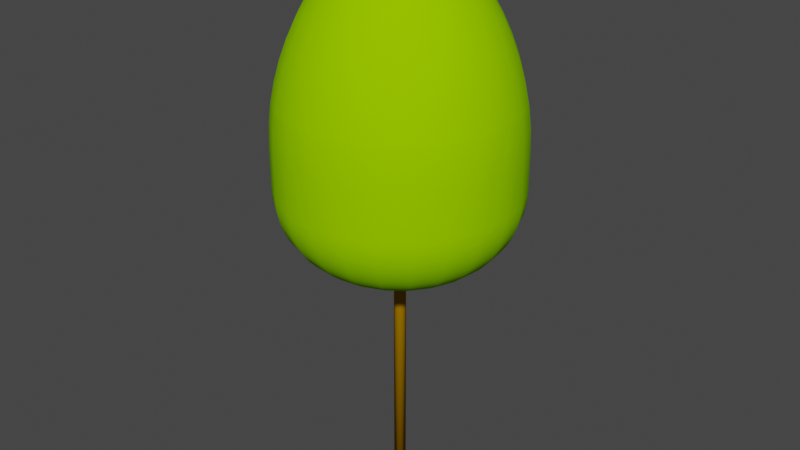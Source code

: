 # Source: LP7m_kk.blend  (saved by Blender 4.0.36; exported with 4.5.12 LTS)
import bpy
from mathutils import Matrix  # noqa: F401  (used for matrix-valued properties, if any)

bpy.ops.wm.read_factory_settings(use_empty=True)
scene = bpy.context.scene
scene.name = 'Scene'

# ---- collections
col_collection = bpy.data.collections.new('Collection'); scene.collection.children.link(col_collection)

# ---- materials (node trees are filled in below, after node groups)
mat_canopy = bpy.data.materials.new('Canopy')
mat_canopy.use_transparent_shadow = False
mat_canopy.diffuse_color = (0.2941, 0.6863, 0.0, 1.0)
mat_canopy.roughness = 1.0
mat_trunk = bpy.data.materials.new('Trunk')
mat_trunk.use_transparent_shadow = False
mat_trunk.diffuse_color = (0.3922, 0.1961, 0.0, 1.0)
mat_trunk.roughness = 1.0

# ---- material node trees
mat_canopy.use_nodes = True; mat_canopy.node_tree.nodes.clear()
_N = mat_canopy.node_tree.nodes; _L = mat_canopy.node_tree.links
n0 = _N.new('ShaderNodeBsdfPrincipled'); n0.name = 'Principled BSDF'; n0.location = (0, 300)
n0.inputs[0].default_value = (0.2941, 0.6863, 0.0, 1.0)
n0.inputs[2].default_value = 1.0
n0.inputs[3].default_value = 1.45
n0.inputs[13].default_value = 0.0
n1 = _N.new('ShaderNodeOutputMaterial'); n1.name = 'Material Output'; n1.location = (280, 300)
_L.new(n0.outputs[0], n1.inputs[0])
n1.is_active_output = True
mat_trunk.use_nodes = True; mat_trunk.node_tree.nodes.clear()
_N = mat_trunk.node_tree.nodes; _L = mat_trunk.node_tree.links
n0 = _N.new('ShaderNodeBsdfPrincipled'); n0.name = 'Principled BSDF'; n0.location = (0, 300)
n0.inputs[0].default_value = (0.3922, 0.1961, 0.0, 1.0)
n0.inputs[2].default_value = 1.0
n0.inputs[3].default_value = 1.45
n0.inputs[13].default_value = 0.0
n1 = _N.new('ShaderNodeOutputMaterial'); n1.name = 'Material Output'; n1.location = (280, 300)
_L.new(n0.outputs[0], n1.inputs[0])
n1.is_active_output = True

# ---- world
world_world = bpy.data.worlds.new('World'); scene.world = world_world
world_world.use_nodes = True; world_world.node_tree.nodes.clear()
_N = world_world.node_tree.nodes; _L = world_world.node_tree.links
n0 = _N.new('ShaderNodeOutputWorld'); n0.name = 'World Output'; n0.location = (300, 300)
n1 = _N.new('ShaderNodeBackground'); n1.name = 'Background'; n1.location = (10, 300)
n1.inputs[0].default_value = (0.05088, 0.05088, 0.05088, 1.0)
_L.new(n1.outputs[0], n0.inputs[0])
n0.is_active_output = True
world_world.color = (0.05088, 0.05088, 0.05088)
world_world.use_sun_shadow = False
world_world.sun_shadow_jitter_overblur = 0.0

# ---- meshes
me_lp7m_kk = bpy.data.meshes.new('LP7m_kk')
me_lp7m_kk.from_pydata([(-0.6679, 0.6679, 3.14), (-0.4723, 0.818, 3.14), (-0.7533, 0.7533, 3.216), (-0.5327, 0.9226, 3.216), (-0.8306, 0.8306, 3.306), (-0.5873, 1.017, 3.306), (-0.8983, 0.8983, 3.409), (-0.6352, 1.1, 3.409), (-0.9554, 0.9554, 3.523), (-0.6756, 1.17, 3.523), (-1.001, 1.001, 3.645), (-0.7077, 1.226, 3.645), (-1.034, 1.034, 3.775), (-0.7311, 1.266, 3.775), (-1.054, 1.054, 3.909), (-0.7452, 1.291, 3.909), (-1.061, 1.061, 4.045), (-0.75, 1.299, 4.045), (-1.061, 1.061, 4.591), (-0.75, 1.299, 4.591), (-1.053, 1.053, 4.848), (-0.7449, 1.29, 4.848), (-0.818, 0.4723, 3.14), (-0.9226, 0.5327, 3.216), (-0.7051, 0.4071, 3.08), (-0.5757, 0.5757, 3.08), (-0.5859, 0.3383, 3.036), (-0.4784, 0.4784, 3.036), (-0.4625, 0.267, 3.009), (-0.3776, 0.3776, 3.009), (-0.3369, 0.1945, 3.0), (-0.2751, 0.2751, 3.0), (-1.017, 0.5873, 3.306), (-1.1, 0.6352, 3.409), (-1.17, 0.6756, 3.523), (-1.226, 0.7077, 3.645), (-1.266, 0.7311, 3.775), (-1.291, 0.7452, 3.909), (-1.299, 0.75, 4.045), (-1.299, 0.75, 4.591), (-1.29, 0.7449, 4.848), (-0.3758, 0.1007, 3.0), (-0.5159, 0.1382, 3.009), (-0.6535, 0.1751, 3.036), (-0.7865, 0.2107, 3.08), (-0.9123, 0.2445, 3.14), (-1.029, 0.2757, 3.216), (-1.135, 0.304, 3.306), (-1.227, 0.3288, 3.409), (-1.305, 0.3497, 3.523), (-1.367, 0.3663, 3.645), (-1.412, 0.3784, 3.775), (-1.44, 0.3858, 3.909), (-1.449, 0.3882, 4.045), (-1.449, 0.3882, 4.591), (-1.439, 0.3856, 4.848), (-0.2445, 0.9123, 3.14), (-0.2757, 1.029, 3.216), (7.131e-08, 0.9445, 3.14), (8.041e-08, 1.065, 3.216), (0.2445, 0.9123, 3.14), (0.2757, 1.029, 3.216), (0.4723, 0.818, 3.14), (0.5327, 0.9226, 3.216), (0.2107, 0.7865, 3.08), (0.4071, 0.7051, 3.08), (0.1751, 0.6535, 3.036), (0.3383, 0.5859, 3.036), (0.1382, 0.5159, 3.009), (0.267, 0.4625, 3.009), (0.1007, 0.3758, 3.0), (0.1945, 0.3369, 3.0), (0.304, 1.135, 3.306), (0.5873, 1.017, 3.306), (0.3288, 1.227, 3.409), (0.6352, 1.1, 3.409), (0.3497, 1.305, 3.523), (0.6756, 1.17, 3.523), (0.3663, 1.367, 3.645), (0.7077, 1.226, 3.645), (0.3784, 1.412, 3.775), (0.7311, 1.266, 3.775), (0.3858, 1.44, 3.909), (0.7452, 1.291, 3.909), (0.3882, 1.449, 4.045), (0.75, 1.299, 4.045), (0.3882, 1.449, 4.591), (0.75, 1.299, 4.591), (0.3856, 1.439, 4.848), (0.7449, 1.29, 4.848), (2.938e-08, 0.3891, 3.0), (4.032e-08, 0.5341, 3.009), (5.108e-08, 0.6766, 3.036), (6.147e-08, 0.8142, 3.08), (8.871e-08, 1.175, 3.306), (9.588e-08, 1.27, 3.409), (1.02e-07, 1.351, 3.523), (1.068e-07, 1.415, 3.645), (1.104e-07, 1.462, 3.775), (1.125e-07, 1.49, 3.909), (1.132e-07, 1.5, 4.045), (1.132e-07, 1.5, 4.591), (1.125e-07, 1.49, 4.848), (-0.1007, 0.3758, 3.0), (-0.1382, 0.5159, 3.009), (-0.1751, 0.6535, 3.036), (-0.2107, 0.7865, 3.08), (-0.304, 1.135, 3.306), (-0.3288, 1.227, 3.409), (-0.3497, 1.305, 3.523), (-0.3663, 1.367, 3.645), (-0.3784, 1.412, 3.775), (-0.3858, 1.44, 3.909), (-0.3882, 1.449, 4.045), (-0.3882, 1.449, 4.591), (-0.3856, 1.439, 4.848), (-0.1945, 0.3369, 3.0), (-0.267, 0.4625, 3.009), (-0.3383, 0.5859, 3.036), (-0.4071, 0.7051, 3.08), (0.1007, -0.3758, 3.0), (-2.938e-08, -0.3891, 3.0), (-0.1007, -0.3758, 3.0), (-0.1945, -0.3369, 3.0), (-0.2751, -0.2751, 3.0), (-0.3369, -0.1945, 3.0), (-0.3758, -0.1007, 3.0), (-0.3891, 2.938e-08, 3.0), (0.2751, 0.2751, 3.0), (0.3369, 0.1945, 3.0), (0.3758, 0.1007, 3.0), (0.3891, -2.938e-08, 3.0), (0.3758, -0.1007, 3.0), (0.3369, -0.1945, 3.0), (0.2751, -0.2751, 3.0), (0.1945, -0.3369, 3.0), (-0.267, -0.4625, 3.009), (-0.3776, -0.3776, 3.009), (-0.3383, -0.5859, 3.036), (-0.4784, -0.4784, 3.036), (-0.4071, -0.7051, 3.08), (-0.5757, -0.5757, 3.08), (-0.4723, -0.818, 3.14), (-0.6679, -0.6679, 3.14), (-0.5327, -0.9226, 3.216), (-0.7533, -0.7533, 3.216), (-0.5873, -1.017, 3.306), (-0.8306, -0.8306, 3.306), (-0.6352, -1.1, 3.409), (-0.8983, -0.8983, 3.409), (-0.6756, -1.17, 3.523), (-0.9554, -0.9554, 3.523), (-0.7077, -1.226, 3.645), (-1.001, -1.001, 3.645), (-1.17, -0.6756, 3.523), (-1.226, -0.7077, 3.645), (-1.034, -1.034, 3.775), (-1.266, -0.7311, 3.775), (-1.054, -1.054, 3.909), (-1.291, -0.7452, 3.909), (-1.061, -1.061, 4.045), (-1.299, -0.75, 4.045), (-1.061, -1.061, 4.591), (-1.299, -0.75, 4.591), (-1.053, -1.053, 4.848), (-1.29, -0.7449, 4.848), (-0.7311, -1.266, 3.775), (-0.7452, -1.291, 3.909), (-0.75, -1.299, 4.045), (-0.75, -1.299, 4.591), (-0.7449, -1.29, 4.848), (-0.1382, -0.5159, 3.009), (-0.1751, -0.6535, 3.036), (-0.2107, -0.7865, 3.08), (-0.2445, -0.9123, 3.14), (-0.2757, -1.029, 3.216), (-0.304, -1.135, 3.306), (-0.3288, -1.227, 3.409), (-0.3497, -1.305, 3.523), (-0.3663, -1.367, 3.645), (-0.3784, -1.412, 3.775), (-0.3858, -1.44, 3.909), (-0.3882, -1.449, 4.045), (-0.3882, -1.449, 4.591), (-0.3856, -1.439, 4.848), (0.267, -0.4625, 3.009), (0.1382, -0.5159, 3.009), (0.3383, -0.5859, 3.036), (0.1751, -0.6535, 3.036), (0.4071, -0.7051, 3.08), (0.2107, -0.7865, 3.08), (0.4723, -0.818, 3.14), (0.2445, -0.9123, 3.14), (0.5327, -0.9226, 3.216), (0.2757, -1.029, 3.216), (0.5873, -1.017, 3.306), (0.304, -1.135, 3.306), (0.6352, -1.1, 3.409), (0.3288, -1.227, 3.409), (0.6756, -1.17, 3.523), (0.3497, -1.305, 3.523), (0.7077, -1.226, 3.645), (0.3663, -1.367, 3.645), (0.7311, -1.266, 3.775), (0.3784, -1.412, 3.775), (0.7452, -1.291, 3.909), (0.3858, -1.44, 3.909), (0.75, -1.299, 4.045), (0.3882, -1.449, 4.045), (0.75, -1.299, 4.591), (0.3882, -1.449, 4.591), (0.7449, -1.29, 4.848), (0.3856, -1.439, 4.848), (-0.4625, -0.267, 3.009), (-0.5159, -0.1382, 3.009), (-0.5859, -0.3383, 3.036), (-0.6535, -0.1751, 3.036), (-0.7051, -0.4071, 3.08), (-0.7865, -0.2107, 3.08), (-0.6766, 5.108e-08, 3.036), (-0.8142, 6.147e-08, 3.08), (-0.9123, -0.2445, 3.14), (-0.9445, 7.131e-08, 3.14), (-1.029, -0.2757, 3.216), (-1.065, 8.041e-08, 3.216), (-1.135, -0.304, 3.306), (-1.175, 8.871e-08, 3.306), (-1.227, -0.3288, 3.409), (-1.27, 9.588e-08, 3.409), (-1.305, -0.3497, 3.523), (-1.351, 1.02e-07, 3.523), (-1.367, -0.3663, 3.645), (-1.415, 1.068e-07, 3.645), (-1.412, -0.3784, 3.775), (-1.462, 1.104e-07, 3.775), (-1.44, -0.3858, 3.909), (-1.49, 1.125e-07, 3.909), (-1.449, -0.3882, 4.045), (-1.5, 1.132e-07, 4.045), (-1.449, -0.3882, 4.591), (-1.5, 1.132e-07, 4.591), (-1.439, -0.3856, 4.848), (-1.49, 1.125e-07, 4.848), (-0.818, -0.4723, 3.14), (-0.9226, -0.5327, 3.216), (-1.017, -0.5873, 3.306), (-1.1, -0.6352, 3.409), (0.5341, -4.032e-08, 3.009), (0.5159, -0.1382, 3.009), (0.6766, -5.108e-08, 3.036), (0.6535, -0.1751, 3.036), (0.8142, -6.147e-08, 3.08), (0.7865, -0.2107, 3.08), (0.9445, -7.131e-08, 3.14), (0.9123, -0.2445, 3.14), (1.065, -8.041e-08, 3.216), (1.029, -0.2757, 3.216), (1.175, -8.871e-08, 3.306), (1.135, -0.304, 3.306), (1.27, -9.588e-08, 3.409), (1.227, -0.3288, 3.409), (1.351, -1.02e-07, 3.523), (1.305, -0.3497, 3.523), (1.415, -1.068e-07, 3.645), (1.367, -0.3663, 3.645), (1.462, -1.104e-07, 3.775), (1.412, -0.3784, 3.775), (1.49, -1.125e-07, 3.909), (1.44, -0.3858, 3.909), (1.5, -1.132e-07, 4.045), (1.449, -0.3882, 4.045), (1.291, -0.7452, 3.909), (1.299, -0.75, 4.045), (1.449, -0.3882, 4.591), (1.299, -0.75, 4.591), (1.439, -0.3856, 4.848), (1.29, -0.7449, 4.848), (1.5, -1.132e-07, 4.591), (1.49, -1.125e-07, 4.848), (1.475, -1.114e-07, 4.975), (1.459, -1.102e-07, 5.102), (1.41, -0.3777, 5.102), (1.424, -0.3817, 4.975), (1.452, -1.096e-07, 5.137), (1.409, -1.064e-07, 5.355), (1.361, -0.3646, 5.355), (1.403, -0.3759, 5.137), (1.338, -1.01e-07, 5.602), (1.293, -0.3464, 5.602), (1.22, -0.7044, 5.355), (1.159, -0.6692, 5.602), (1.206, -0.3231, 5.845), (1.081, -0.6243, 5.845), (1.101, -0.295, 6.08), (0.987, -0.5698, 6.08), (0.978, -0.2621, 6.307), (0.8769, -0.5063, 6.307), (0.8382, -0.2246, 6.524), (0.7515, -0.4339, 6.524), (1.249, -9.43e-08, 5.845), (1.14, -8.607e-08, 6.08), (1.013, -7.648e-08, 6.307), (0.8678, -6.552e-08, 6.524), (0.787, -5.942e-08, 6.627), (0.7601, -0.2037, 6.627), (0.6878, -5.193e-08, 6.735), (0.6643, -0.178, 6.735), (0.5717, -4.316e-08, 6.827), (0.5522, -0.148, 6.827), (0.4415, -3.333e-08, 6.901), (0.4265, -0.1143, 6.901), (0.3005, -2.269e-08, 6.956), (0.2903, -0.07778, 6.956), (0.1521, -1.148e-08, 6.989), (0.1469, -0.03938, 6.989), (-9.24e-14, -4.62e-14, 7.0), (1.264, -0.7297, 5.102), (1.277, -0.7373, 4.975), (1.258, -0.7262, 5.137), (1.41, 0.3777, 5.102), (1.403, 0.3759, 5.137), (1.361, 0.3646, 5.355), (1.264, 0.7297, 5.102), (1.258, 0.7262, 5.137), (1.22, 0.7044, 5.355), (1.032, 1.032, 5.102), (1.027, 1.027, 5.137), (0.9962, 0.9962, 5.355), (1.053, 1.053, 4.848), (1.29, 0.7449, 4.848), (1.043, 1.043, 4.975), (1.277, 0.7373, 4.975), (0.7297, 1.264, 5.102), (0.7262, 1.258, 5.137), (0.7044, 1.22, 5.355), (0.6692, 1.159, 5.602), (0.9464, 0.9464, 5.602), (0.6243, 1.081, 5.845), (0.8828, 0.8828, 5.845), (0.5698, 0.987, 6.08), (0.8059, 0.8059, 6.08), (0.5063, 0.8769, 6.307), (0.716, 0.716, 6.307), (0.4339, 0.7515, 6.524), (0.6136, 0.6136, 6.524), (0.3646, 1.361, 5.355), (0.3464, 1.293, 5.602), (0.3231, 1.206, 5.845), (0.295, 1.101, 6.08), (0.2621, 0.978, 6.307), (0.2246, 0.8382, 6.524), (0.2037, 0.7601, 6.627), (0.3935, 0.6815, 6.627), (0.178, 0.6643, 6.735), (0.3439, 0.5956, 6.735), (0.148, 0.5522, 6.827), (0.2858, 0.4951, 6.827), (0.1143, 0.4265, 6.901), (0.2208, 0.3824, 6.901), (0.07778, 0.2903, 6.956), (0.1503, 0.2603, 6.956), (0.03938, 0.1469, 6.989), (0.07607, 0.1318, 6.989), (6.552e-08, 0.8678, 6.524), (5.942e-08, 0.787, 6.627), (5.193e-08, 0.6878, 6.735), (4.316e-08, 0.5717, 6.827), (3.333e-08, 0.4415, 6.901), (2.269e-08, 0.3005, 6.956), (1.148e-08, 0.1521, 6.989), (1.064e-07, 1.409, 5.355), (1.01e-07, 1.338, 5.602), (9.43e-08, 1.249, 5.845), (8.607e-08, 1.14, 6.08), (7.648e-08, 1.013, 6.307), (-0.2246, 0.8382, 6.524), (-0.2037, 0.7601, 6.627), (-0.178, 0.6643, 6.735), (-0.148, 0.5522, 6.827), (-0.1143, 0.4265, 6.901), (-0.07778, 0.2903, 6.956), (-0.03938, 0.1469, 6.989), (-0.3646, 1.361, 5.355), (-0.3464, 1.293, 5.602), (-0.3231, 1.206, 5.845), (-0.295, 1.101, 6.08), (-0.2621, 0.978, 6.307), (-0.4339, 0.7515, 6.524), (-0.3935, 0.6815, 6.627), (-0.3439, 0.5956, 6.735), (-0.2858, 0.4951, 6.827), (-0.2208, 0.3824, 6.901), (-0.1503, 0.2603, 6.956), (-0.07607, 0.1318, 6.989), (-0.7044, 1.22, 5.355), (-0.6692, 1.159, 5.602), (-0.9962, 0.9962, 5.355), (-0.9464, 0.9464, 5.602), (-0.8828, 0.8828, 5.845), (-0.6243, 1.081, 5.845), (-0.8059, 0.8059, 6.08), (-0.5698, 0.987, 6.08), (-0.716, 0.716, 6.307), (-0.5063, 0.8769, 6.307), (-0.6136, 0.6136, 6.524), (-1.22, 0.7044, 5.355), (-1.159, 0.6692, 5.602), (-1.081, 0.6243, 5.845), (-0.987, 0.5698, 6.08), (-0.8769, 0.5063, 6.307), (-0.7515, 0.4339, 6.524), (-0.6815, 0.3935, 6.627), (-0.5565, 0.5565, 6.627), (-0.5956, 0.3439, 6.735), (-0.4863, 0.4863, 6.735), (-0.4951, 0.2858, 6.827), (-0.4042, 0.4042, 6.827), (-0.3824, 0.2208, 6.901), (-0.3122, 0.3122, 6.901), (-0.2603, 0.1503, 6.956), (-0.2125, 0.2125, 6.956), (-0.1318, 0.07607, 6.989), (-0.1076, 0.1076, 6.989), (-0.8382, 0.2246, 6.524), (-0.7601, 0.2037, 6.627), (-0.6643, 0.178, 6.735), (-0.5522, 0.148, 6.827), (-0.4265, 0.1143, 6.901), (-0.2903, 0.07778, 6.956), (-0.1469, 0.03938, 6.989), (-1.361, 0.3646, 5.355), (-1.293, 0.3464, 5.602), (-1.206, 0.3231, 5.845), (-1.101, 0.295, 6.08), (-0.978, 0.2621, 6.307), (-0.8678, 6.552e-08, 6.524), (-0.787, 5.942e-08, 6.627), (-0.6878, 5.193e-08, 6.735), (-0.5717, 4.316e-08, 6.827), (-0.4415, 3.333e-08, 6.901), (-0.3005, 2.269e-08, 6.956), (-0.1521, 1.148e-08, 6.989), (0.7373, 1.277, 4.975), (1.439, 0.3856, 4.848), (1.424, 0.3817, 4.975), (0.3817, 1.424, 4.975), (0.3777, 1.41, 5.102), (0.3759, 1.403, 5.137), (1.053, -1.053, 4.848), (1.032, -1.032, 5.102), (1.043, -1.043, 4.975), (0.7297, -1.264, 5.102), (0.7373, -1.277, 4.975), (1.027, -1.027, 5.137), (0.9962, -0.9962, 5.355), (0.7044, -1.22, 5.355), (0.7262, -1.258, 5.137), (0.3777, -1.41, 5.102), (0.3646, -1.361, 5.355), (0.3759, -1.403, 5.137), (0.6692, -1.159, 5.602), (0.3464, -1.293, 5.602), (0.6243, -1.081, 5.845), (0.3231, -1.206, 5.845), (0.5698, -0.987, 6.08), (0.295, -1.101, 6.08), (0.5063, -0.8769, 6.307), (0.2621, -0.978, 6.307), (0.4339, -0.7515, 6.524), (0.2246, -0.8382, 6.524), (-7.648e-08, -1.013, 6.307), (-6.552e-08, -0.8678, 6.524), (0.3935, -0.6815, 6.627), (0.2037, -0.7601, 6.627), (0.3439, -0.5956, 6.735), (0.178, -0.6643, 6.735), (0.2858, -0.4951, 6.827), (0.148, -0.5522, 6.827), (0.2208, -0.3824, 6.901), (0.1143, -0.4265, 6.901), (0.1503, -0.2603, 6.956), (0.07778, -0.2903, 6.956), (0.07607, -0.1318, 6.989), (0.03938, -0.1469, 6.989), (0.3817, -1.424, 4.975), (-1.102e-07, -1.459, 5.102), (-1.064e-07, -1.409, 5.355), (-1.096e-07, -1.452, 5.137), (-1.125e-07, -1.49, 4.848), (-1.114e-07, -1.475, 4.975), (-0.3777, -1.41, 5.102), (-0.3646, -1.361, 5.355), (-0.3759, -1.403, 5.137), (-0.3817, -1.424, 4.975), (-0.7297, -1.264, 5.102), (-0.7044, -1.22, 5.355), (-0.7262, -1.258, 5.137), (-0.7373, -1.277, 4.975), (-1.032, -1.032, 5.102), (-0.9962, -0.9962, 5.355), (-1.027, -1.027, 5.137), (-0.6692, -1.159, 5.602), (-0.9464, -0.9464, 5.602), (-1.22, -0.7044, 5.355), (-1.159, -0.6692, 5.602), (-0.8828, -0.8828, 5.845), (-1.081, -0.6243, 5.845), (-0.8059, -0.8059, 6.08), (-0.987, -0.5698, 6.08), (-0.716, -0.716, 6.307), (-0.8769, -0.5063, 6.307), (-0.6136, -0.6136, 6.524), (-0.7515, -0.4339, 6.524), (-0.6243, -1.081, 5.845), (-0.5698, -0.987, 6.08), (-0.5063, -0.8769, 6.307), (-0.4339, -0.7515, 6.524), (-0.3935, -0.6815, 6.627), (-0.5565, -0.5565, 6.627), (-0.3439, -0.5956, 6.735), (-0.4863, -0.4863, 6.735), (-0.2858, -0.4951, 6.827), (-0.4042, -0.4042, 6.827), (-0.2208, -0.3824, 6.901), (-0.3122, -0.3122, 6.901), (-0.1503, -0.2603, 6.956), (-0.2125, -0.2125, 6.956), (-0.07607, -0.1318, 6.989), (-0.1076, -0.1076, 6.989), (-0.2246, -0.8382, 6.524), (-0.2037, -0.7601, 6.627), (-0.178, -0.6643, 6.735), (-0.148, -0.5522, 6.827), (-0.1143, -0.4265, 6.901), (-0.07778, -0.2903, 6.956), (-0.03938, -0.1469, 6.989), (-1.361, -0.3646, 5.355), (-1.293, -0.3464, 5.602), (-1.409, 1.064e-07, 5.355), (-1.338, 1.01e-07, 5.602), (-1.206, -0.3231, 5.845), (-1.249, 9.43e-08, 5.845), (-1.101, -0.295, 6.08), (-1.14, 8.607e-08, 6.08), (-0.978, -0.2621, 6.307), (-1.013, 7.648e-08, 6.307), (-0.8382, -0.2246, 6.524), (-0.6815, -0.3935, 6.627), (-0.7601, -0.2037, 6.627), (-0.5956, -0.3439, 6.735), (-0.6643, -0.178, 6.735), (-0.4951, -0.2858, 6.827), (-0.5522, -0.148, 6.827), (-0.3824, -0.2208, 6.901), (-0.4265, -0.1143, 6.901), (-0.2603, -0.1503, 6.956), (-0.2903, -0.07778, 6.956), (-0.1318, -0.07607, 6.989), (-0.1469, -0.03938, 6.989), (-1.043, -1.043, 4.975), (-1.258, -0.7262, 5.137), (-1.264, -0.7297, 5.102), (-1.277, -0.7373, 4.975), (-1.424, -0.3817, 4.975), (-1.41, -0.3777, 5.102), (-1.459, 1.102e-07, 5.102), (-1.475, 1.114e-07, 4.975), (-1.403, -0.3759, 5.137), (-1.452, 1.096e-07, 5.137), (-1.41, 0.3777, 5.102), (-1.403, 0.3759, 5.137), (-1.424, 0.3817, 4.975), (-1.264, 0.7297, 5.102), (-1.258, 0.7262, 5.137), (-1.277, 0.7373, 4.975), (-1.032, 1.032, 5.102), (-1.027, 1.027, 5.137), (-1.043, 1.043, 4.975), (-0.7297, 1.264, 5.102), (-0.7262, 1.258, 5.137), (-0.7373, 1.277, 4.975), (-0.3777, 1.41, 5.102), (-0.3759, 1.403, 5.137), (-0.3817, 1.424, 4.975), (1.102e-07, 1.459, 5.102), (1.096e-07, 1.452, 5.137), (1.114e-07, 1.475, 4.975), (0.8382, 0.2246, 6.524), (0.7601, 0.2037, 6.627), (0.6643, 0.178, 6.735), (0.5522, 0.148, 6.827), (0.4265, 0.1143, 6.901), (0.2903, 0.07778, 6.956), (0.1469, 0.03938, 6.989), (0.5159, 0.1382, 3.009), (0.6535, 0.1751, 3.036), (0.7865, 0.2107, 3.08), (0.9123, 0.2445, 3.14), (1.061, 1.061, 4.045), (1.061, 1.061, 4.591), (1.029, 0.2757, 3.216), (1.135, 0.304, 3.306), (1.227, 0.3288, 3.409), (1.305, 0.3497, 3.523), (1.367, 0.3663, 3.645), (1.412, 0.3784, 3.775), (1.44, 0.3858, 3.909), (1.449, 0.3882, 4.045), (1.449, 0.3882, 4.591), (1.293, 0.3464, 5.602), (1.206, 0.3231, 5.845), (1.101, 0.295, 6.08), (0.978, 0.2621, 6.307), (0.7515, 0.4339, 6.524), (0.6815, 0.3935, 6.627), (0.5956, 0.3439, 6.735), (0.4951, 0.2858, 6.827), (0.3824, 0.2208, 6.901), (0.2603, 0.1503, 6.956), (0.1318, 0.07607, 6.989), (0.4625, 0.267, 3.009), (0.5859, 0.3383, 3.036), (0.7051, 0.4071, 3.08), (0.818, 0.4723, 3.14), (0.9226, 0.5327, 3.216), (1.017, 0.5873, 3.306), (1.1, 0.6352, 3.409), (1.17, 0.6756, 3.523), (1.226, 0.7077, 3.645), (1.266, 0.7311, 3.775), (1.291, 0.7452, 3.909), (1.299, 0.75, 4.045), (1.299, 0.75, 4.591), (1.159, 0.6692, 5.602), (1.081, 0.6243, 5.845), (0.987, 0.5698, 6.08), (0.8769, 0.5063, 6.307), (0.5565, 0.5565, 6.627), (0.4863, 0.4863, 6.735), (0.4042, 0.4042, 6.827), (0.3122, 0.3122, 6.901), (0.2125, 0.2125, 6.956), (0.1076, 0.1076, 6.989), (0.3776, 0.3776, 3.009), (0.4784, 0.4784, 3.036), (0.5757, 0.5757, 3.08), (0.6679, 0.6679, 3.14), (0.7533, 0.7533, 3.216), (0.8306, 0.8306, 3.306), (0.8983, 0.8983, 3.409), (0.9554, 0.9554, 3.523), (1.001, 1.001, 3.645), (1.034, 1.034, 3.775), (1.054, 1.054, 3.909), (-0.5341, 4.032e-08, 3.009), (-8.607e-08, -1.14, 6.08), (-1.01e-07, -1.338, 5.602), (-9.43e-08, -1.249, 5.845), (-1.132e-07, -1.5, 4.591), (-1.132e-07, -1.5, 4.045), (-1.125e-07, -1.49, 3.909), (-1.104e-07, -1.462, 3.775), (-1.068e-07, -1.415, 3.645), (-1.02e-07, -1.351, 3.523), (-9.588e-08, -1.27, 3.409), (-8.871e-08, -1.175, 3.306), (-8.041e-08, -1.065, 3.216), (-7.131e-08, -0.9445, 3.14), (-6.147e-08, -0.8142, 3.08), (-5.108e-08, -0.6766, 3.036), (-4.032e-08, -0.5341, 3.009), (-1.148e-08, -0.1521, 6.989), (-2.269e-08, -0.3005, 6.956), (-3.333e-08, -0.4415, 6.901), (-4.316e-08, -0.5717, 6.827), (-5.193e-08, -0.6878, 6.735), (-5.942e-08, -0.787, 6.627), (-0.2621, -0.978, 6.307), (-0.295, -1.101, 6.08), (-0.3231, -1.206, 5.845), (-0.3464, -1.293, 5.602), (0.6136, -0.6136, 6.524), (0.5565, -0.5565, 6.627), (0.4863, -0.4863, 6.735), (0.4042, -0.4042, 6.827), (0.3122, -0.3122, 6.901), (0.2125, -0.2125, 6.956), (0.1076, -0.1076, 6.989), (0.3776, -0.3776, 3.009), (0.4784, -0.4784, 3.036), (0.5757, -0.5757, 3.08), (0.6679, -0.6679, 3.14), (0.7533, -0.7533, 3.216), (0.8306, -0.8306, 3.306), (0.8983, -0.8983, 3.409), (0.9554, -0.9554, 3.523), (1.001, -1.001, 3.645), (1.034, -1.034, 3.775), (1.054, -1.054, 3.909), (1.061, -1.061, 4.045), (1.061, -1.061, 4.591), (0.9464, -0.9464, 5.602), (0.8828, -0.8828, 5.845), (0.8059, -0.8059, 6.08), (0.716, -0.716, 6.307), (0.6815, -0.3935, 6.627), (0.5956, -0.3439, 6.735), (0.4951, -0.2858, 6.827), (0.3824, -0.2208, 6.901), (0.2603, -0.1503, 6.956), (0.1318, -0.07607, 6.989), (0.4625, -0.267, 3.009), (0.5859, -0.3383, 3.036), (0.7051, -0.4071, 3.08), (0.818, -0.4723, 3.14), (0.9226, -0.5327, 3.216), (1.017, -0.5873, 3.306), (1.1, -0.6352, 3.409), (1.17, -0.6756, 3.523), (1.226, -0.7077, 3.645), (1.266, -0.7311, 3.775), (0.05303, -0.05303, 0.0), (0.06495, -0.0375, 0.0), (0.0375, -0.06495, 0.0), (0.01941, -0.07244, 0.0), (-5.662e-09, -0.075, 0.0), (-0.01941, -0.07244, 0.0), (-0.0375, -0.06495, 0.0), (-0.05303, -0.05303, 0.0), (-0.06495, -0.0375, 0.0), (-0.07244, -0.01941, 0.0), (-0.075, 5.662e-09, 0.0), (-0.07244, 0.01941, 0.0), (-0.06495, 0.0375, 0.0), (-0.05303, 0.05303, 0.0), (-0.0375, 0.06495, 0.0), (-0.01941, 0.07244, 0.0), (5.662e-09, 0.075, 0.0), (0.01941, 0.07244, 0.0), (0.0375, 0.06495, 0.0), (0.05303, 0.05303, 0.0), (0.06495, 0.0375, 0.0), (0.07244, 0.01941, 0.0), (0.075, -5.662e-09, 0.0), (0.07244, -0.01941, 0.0), (-0.0375, 0.06495, 6.9), (-0.05303, 0.05303, 6.9), (-0.06495, 0.0375, 6.9), (-0.07244, 0.01941, 6.9), (-0.01941, 0.07244, 6.9), (-0.06495, -0.0375, 6.9), (-0.05303, -0.05303, 6.9), (5.662e-09, 0.075, 6.9), (0.01941, 0.07244, 6.9), (-5.662e-09, -0.075, 6.9), (0.01941, -0.07244, 6.9), (0.0375, -0.06495, 6.9), (0.0375, 0.06495, 6.9), (0.05303, 0.05303, 6.9), (0.06495, 0.0375, 6.9), (0.05303, -0.05303, 6.9), (0.06495, -0.0375, 6.9), (0.07244, -0.01941, 6.9), (0.075, -5.662e-09, 6.9), (0.07244, 0.01941, 6.9), (-0.075, 5.662e-09, 6.9), (-0.07244, -0.01941, 6.9), (-0.0375, -0.06495, 6.9), (-0.01941, -0.07244, 6.9)], [], [(2, 3, 1), (0, 2, 1), (4, 5, 3), (2, 4, 3), (6, 7, 5), (4, 6, 5), (9, 7, 6), (9, 6, 8), (10, 9, 8), (10, 11, 9), (10, 13, 11), (12, 13, 10), (12, 15, 13), (14, 15, 12), (16, 15, 14), (16, 17, 15), (18, 17, 16), (18, 19, 17), (18, 21, 19), (20, 21, 18), (22, 23, 2), (22, 2, 0), (24, 22, 0), (24, 0, 25), (27, 24, 25), (26, 24, 27), (28, 26, 27), (28, 27, 29), (30, 28, 29), (30, 29, 31), (23, 32, 4), (23, 4, 2), (4, 33, 6), (32, 33, 4), (8, 6, 33), (8, 33, 34), (8, 34, 35), (8, 35, 10), (12, 35, 36), (10, 35, 12), (12, 36, 37), (12, 37, 14), (14, 37, 38), (14, 38, 16), (16, 38, 39), (16, 39, 18), (18, 39, 40), (18, 40, 20), (41, 42, 28), (41, 28, 30), (42, 43, 26), (42, 26, 28), (43, 44, 24), (43, 24, 26), (44, 45, 22), (44, 22, 24), (22, 46, 23), (45, 46, 22), (46, 47, 32), (46, 32, 23), (48, 33, 32), (47, 48, 32), (33, 48, 49), (34, 33, 49), (34, 49, 50), (35, 34, 50), (36, 50, 51), (35, 50, 36), (36, 51, 52), (36, 52, 37), (38, 52, 53), (37, 52, 38), (38, 53, 54), (38, 54, 39), (40, 54, 55), (39, 54, 40), (1, 3, 57), (1, 57, 56), (56, 57, 59), (56, 59, 58), (59, 61, 60), (58, 59, 60), (62, 61, 63), (60, 61, 62), (64, 60, 62), (64, 62, 65), (66, 64, 65), (66, 65, 67), (68, 66, 67), (68, 67, 69), (70, 68, 69), (70, 69, 71), (61, 72, 73), (61, 73, 63), (72, 74, 75), (72, 75, 73), (75, 74, 76), (77, 75, 76), (77, 76, 78), (79, 77, 78), (78, 81, 79), (80, 81, 78), (82, 81, 80), (82, 83, 81), (82, 85, 83), (84, 85, 82), (86, 85, 84), (86, 87, 85), (86, 89, 87), (88, 89, 86), (90, 91, 68), (90, 68, 70), (68, 92, 66), (91, 92, 68), (92, 93, 64), (92, 64, 66), (58, 60, 64), (93, 58, 64), (59, 94, 72), (59, 72, 61), (74, 72, 94), (74, 94, 95), (76, 74, 95), (76, 95, 96), (76, 96, 97), (78, 76, 97), (80, 78, 97), (80, 97, 98), (80, 98, 99), (82, 80, 99), (99, 84, 82), (100, 84, 99), (101, 84, 100), (101, 86, 84), (101, 88, 86), (102, 88, 101), (104, 91, 90), (103, 104, 90), (104, 105, 92), (104, 92, 91), (106, 93, 92), (105, 106, 92), (106, 56, 58), (106, 58, 93), (107, 94, 59), (57, 107, 59), (94, 107, 108), (95, 94, 108), (95, 108, 109), (96, 95, 109), (97, 96, 109), (97, 109, 110), (97, 110, 111), (98, 97, 111), (98, 111, 112), (99, 98, 112), (113, 99, 112), (113, 100, 99), (114, 100, 113), (114, 101, 100), (114, 102, 101), (115, 102, 114), (117, 104, 103), (116, 117, 103), (118, 105, 104), (117, 118, 104), (119, 106, 105), (118, 119, 105), (119, 1, 56), (119, 56, 106), (5, 107, 57), (3, 5, 57), (5, 7, 108), (5, 108, 107), (109, 108, 7), (109, 7, 9), (110, 109, 9), (110, 9, 11), (11, 111, 110), (13, 111, 11), (15, 111, 13), (15, 112, 111), (17, 112, 15), (17, 113, 112), (19, 113, 17), (19, 114, 113), (19, 115, 114), (21, 115, 19), (29, 117, 116), (31, 29, 116), (29, 27, 118), (29, 118, 117), (27, 25, 119), (27, 119, 118), (0, 1, 119), (25, 0, 119), (130, 71, 128), (130, 128, 129), (90, 70, 71), (131, 71, 130), (133, 131, 132), (133, 71, 131), (31, 116, 103), (31, 103, 90), (31, 90, 71), (31, 71, 133), (135, 133, 134), (120, 133, 135), (127, 41, 30), (122, 120, 121), (125, 126, 127), (125, 127, 30), (124, 122, 123), (124, 30, 31), (124, 31, 133), (124, 133, 120), (124, 120, 122), (124, 125, 30), (137, 124, 123), (137, 123, 136), (138, 137, 136), (139, 137, 138), (141, 139, 138), (141, 138, 140), (143, 141, 140), (143, 140, 142), (145, 143, 142), (145, 142, 144), (147, 145, 144), (147, 144, 146), (148, 147, 146), (149, 147, 148), (148, 150, 151), (148, 151, 149), (152, 151, 150), (152, 153, 151), (154, 151, 153), (154, 153, 155), (155, 153, 156), (155, 156, 157), (159, 156, 158), (157, 156, 159), (159, 158, 160), (159, 160, 161), (161, 160, 162), (161, 162, 163), (165, 162, 164), (163, 162, 165), (166, 153, 152), (166, 156, 153), (166, 158, 156), (167, 158, 166), (168, 158, 167), (168, 160, 158), (169, 160, 168), (169, 162, 160), (169, 164, 162), (170, 164, 169), (171, 123, 122), (136, 123, 171), (172, 136, 171), (138, 136, 172), (140, 138, 172), (140, 172, 173), (142, 140, 173), (142, 173, 174), (144, 142, 174), (144, 174, 175), (144, 175, 176), (146, 144, 176), (146, 176, 177), (148, 146, 177), (177, 178, 150), (177, 150, 148), (179, 152, 150), (178, 179, 150), (180, 152, 179), (180, 166, 152), (180, 167, 166), (181, 167, 180), (182, 167, 181), (182, 168, 167), (183, 168, 182), (183, 169, 168), (183, 170, 169), (184, 170, 183), (186, 120, 135), (186, 135, 185), (188, 186, 185), (188, 185, 187), (190, 188, 187), (190, 187, 189), (190, 189, 191), (192, 190, 191), (194, 192, 191), (194, 191, 193), (196, 194, 193), (196, 193, 195), (196, 195, 197), (198, 196, 197), (197, 199, 200), (197, 200, 198), (199, 201, 202), (199, 202, 200), (203, 202, 201), (203, 204, 202), (205, 204, 203), (205, 206, 204), (205, 208, 206), (207, 208, 205), (209, 208, 207), (209, 210, 208), (211, 210, 209), (211, 212, 210), (213, 214, 126), (125, 213, 126), (215, 216, 214), (213, 215, 214), (217, 218, 216), (215, 217, 216), (216, 218, 220), (216, 220, 219), (221, 222, 220), (218, 221, 220), (223, 224, 222), (221, 223, 222), (223, 225, 226), (223, 226, 224), (228, 226, 225), (228, 225, 227), (228, 227, 229), (230, 228, 229), (230, 229, 231), (232, 230, 231), (232, 231, 233), (234, 232, 233), (234, 233, 235), (236, 234, 235), (238, 235, 237), (236, 235, 238), (238, 237, 239), (238, 239, 240), (242, 239, 241), (240, 239, 242), (243, 221, 218), (217, 243, 218), (243, 244, 223), (243, 223, 221), (245, 225, 223), (244, 245, 223), (245, 246, 227), (245, 227, 225), (227, 246, 154), (229, 227, 154), (231, 229, 154), (231, 154, 155), (231, 155, 157), (231, 157, 233), (235, 157, 159), (233, 157, 235), (235, 159, 161), (235, 161, 237), (237, 161, 163), (237, 163, 239), (239, 163, 165), (239, 165, 241), (137, 213, 125), (124, 137, 125), (139, 215, 213), (137, 139, 213), (139, 141, 217), (139, 217, 215), (143, 243, 217), (141, 143, 217), (143, 145, 244), (143, 244, 243), (147, 245, 244), (145, 147, 244), (149, 246, 245), (147, 149, 245), (154, 246, 149), (154, 149, 151), (248, 132, 131), (248, 131, 247), (250, 248, 247), (250, 247, 249), (252, 250, 249), (252, 249, 251), (254, 252, 251), (254, 251, 253), (256, 254, 253), (256, 253, 255), (258, 256, 255), (258, 255, 257), (257, 259, 260), (257, 260, 258), (259, 261, 262), (259, 262, 260), (263, 264, 262), (261, 263, 262), (263, 265, 266), (263, 266, 264), (265, 267, 268), (265, 268, 266), (268, 267, 269), (268, 269, 270), (271, 268, 270), (271, 270, 272), (272, 270, 273), (272, 273, 274), (276, 273, 275), (274, 273, 276), (270, 269, 277), (270, 277, 273), (275, 277, 278), (273, 277, 275), (282, 279, 280), (282, 280, 281), (275, 278, 279), (275, 279, 282), (284, 285, 286), (283, 284, 286), (280, 286, 281), (280, 283, 286), (287, 288, 285), (284, 287, 285), (289, 285, 288), (289, 288, 290), (292, 288, 291), (290, 288, 292), (293, 294, 292), (291, 293, 292), (293, 295, 296), (293, 296, 294), (295, 297, 298), (295, 298, 296), (300, 293, 291), (299, 300, 291), (301, 295, 293), (300, 301, 293), (302, 297, 295), (301, 302, 295), (303, 304, 297), (302, 303, 297), (305, 306, 304), (303, 305, 304), (306, 305, 307), (308, 306, 307), (308, 307, 309), (310, 308, 309), (311, 310, 309), (312, 310, 311), (313, 312, 311), (314, 312, 313), (315, 314, 313), (299, 291, 288), (287, 299, 288), (317, 282, 281), (317, 281, 316), (276, 275, 282), (276, 282, 317), (289, 286, 285), (318, 281, 286), (318, 286, 289), (316, 281, 318), (320, 321, 284), (320, 284, 283), (320, 283, 280), (319, 320, 280), (320, 322, 323), (320, 323, 324), (320, 324, 321), (319, 322, 320), (324, 326, 327), (323, 326, 324), (322, 325, 326), (322, 326, 323), (331, 328, 330), (331, 330, 325), (331, 325, 322), (329, 328, 331), (333, 325, 332), (333, 327, 326), (333, 326, 325), (334, 327, 333), (335, 327, 334), (335, 336, 327), (335, 338, 336), (337, 338, 335), (337, 340, 338), (339, 340, 337), (341, 340, 339), (341, 342, 340), (342, 341, 343), (344, 342, 343), (345, 335, 334), (346, 335, 345), (347, 335, 346), (347, 337, 335), (339, 337, 347), (339, 347, 348), (339, 348, 349), (341, 339, 349), (341, 349, 350), (343, 341, 350), (352, 343, 350), (352, 350, 351), (352, 351, 353), (354, 352, 353), (353, 355, 356), (353, 356, 354), (355, 357, 358), (355, 358, 356), (357, 359, 360), (357, 360, 358), (360, 361, 362), (359, 361, 360), (351, 350, 363), (351, 363, 364), (351, 364, 365), (353, 351, 365), (365, 366, 355), (365, 355, 353), (367, 357, 355), (366, 367, 355), (367, 368, 359), (367, 359, 357), (368, 369, 361), (368, 361, 359), (361, 369, 315), (345, 370, 371), (346, 345, 371), (346, 371, 372), (347, 346, 372), (348, 347, 372), (348, 372, 373), (348, 373, 374), (349, 348, 374), (349, 374, 363), (350, 349, 363), (364, 363, 375), (364, 375, 376), (364, 376, 377), (365, 364, 377), (377, 378, 366), (377, 366, 365), (366, 379, 367), (378, 379, 366), (379, 380, 368), (379, 368, 367), (368, 381, 369), (380, 381, 368), (371, 370, 382), (371, 382, 383), (371, 383, 384), (372, 371, 384), (373, 372, 384), (373, 384, 385), (374, 373, 385), (374, 385, 386), (363, 374, 386), (363, 386, 375), (376, 375, 387), (376, 387, 388), (389, 376, 388), (377, 376, 389), (389, 390, 378), (389, 378, 377), (378, 391, 379), (390, 391, 378), (391, 392, 380), (391, 380, 379), (392, 393, 381), (392, 381, 380), (381, 393, 315), (395, 382, 394), (395, 383, 382), (396, 395, 394), (397, 395, 396), (397, 399, 395), (398, 399, 397), (400, 399, 398), (400, 401, 399), (400, 403, 401), (402, 403, 400), (387, 403, 402), (387, 402, 404), (396, 405, 406), (396, 406, 397), (398, 406, 407), (397, 406, 398), (400, 407, 408), (398, 407, 400), (400, 408, 409), (400, 409, 402), (402, 409, 410), (404, 402, 410), (412, 404, 410), (412, 410, 411), (413, 414, 412), (411, 413, 412), (415, 416, 414), (413, 415, 414), (417, 418, 416), (415, 417, 416), (419, 420, 418), (417, 419, 418), (421, 422, 420), (419, 421, 420), (422, 421, 315), (411, 410, 423), (411, 423, 424), (413, 411, 424), (413, 424, 425), (426, 415, 413), (425, 426, 413), (426, 427, 417), (426, 417, 415), (427, 428, 419), (427, 419, 417), (419, 429, 421), (428, 429, 419), (421, 429, 315), (405, 430, 431), (405, 431, 406), (406, 431, 432), (406, 432, 407), (408, 407, 432), (408, 432, 433), (409, 408, 433), (409, 433, 434), (409, 434, 423), (410, 409, 423), (423, 435, 436), (424, 423, 436), (424, 436, 437), (425, 424, 437), (437, 438, 426), (437, 426, 425), (439, 427, 426), (438, 439, 426), (427, 440, 428), (439, 440, 427), (428, 441, 429), (440, 441, 428), (429, 441, 315), (399, 383, 395), (399, 384, 383), (401, 384, 399), (385, 384, 401), (386, 385, 401), (386, 401, 403), (375, 386, 403), (375, 403, 387), (388, 387, 404), (388, 404, 412), (412, 414, 389), (412, 389, 388), (414, 416, 390), (414, 390, 389), (416, 418, 391), (416, 391, 390), (418, 420, 392), (418, 392, 391), (361, 315, 362), (369, 381, 315), (393, 422, 315), (420, 422, 393), (420, 393, 392), (442, 328, 89), (442, 325, 330), (442, 330, 328), (332, 325, 442), (444, 329, 331), (444, 331, 322), (444, 322, 319), (443, 329, 444), (280, 444, 319), (279, 443, 444), (279, 444, 280), (278, 443, 279), (88, 442, 89), (445, 332, 442), (445, 442, 88), (446, 332, 445), (447, 332, 446), (447, 334, 333), (447, 333, 332), (345, 334, 447), (449, 317, 316), (450, 317, 449), (448, 276, 317), (448, 317, 450), (448, 452, 211), (450, 452, 448), (449, 451, 452), (449, 452, 450), (453, 451, 449), (453, 455, 456), (453, 456, 451), (454, 455, 453), (451, 459, 457), (456, 459, 451), (455, 458, 459), (455, 459, 456), (460, 458, 455), (460, 461, 458), (460, 463, 461), (462, 463, 460), (463, 464, 465), (462, 464, 463), (465, 466, 467), (464, 466, 465), (466, 468, 469), (466, 469, 467), (467, 469, 471), (467, 471, 470), (468, 472, 473), (468, 473, 469), (472, 474, 475), (472, 475, 473), (476, 475, 474), (477, 475, 476), (479, 477, 476), (479, 476, 478), (480, 479, 478), (481, 479, 480), (483, 481, 480), (483, 480, 482), (315, 483, 482), (211, 484, 212), (452, 484, 211), (451, 457, 484), (451, 484, 452), (458, 486, 487), (459, 458, 487), (457, 487, 485), (457, 459, 487), (484, 488, 212), (484, 489, 488), (457, 485, 489), (457, 489, 484), (487, 486, 491), (487, 491, 492), (487, 492, 490), (485, 487, 490), (488, 493, 184), (489, 490, 493), (489, 493, 488), (485, 490, 489), (492, 494, 490), (492, 495, 496), (492, 496, 494), (491, 495, 492), (184, 497, 170), (493, 497, 184), (490, 494, 497), (490, 497, 493), (494, 500, 498), (496, 500, 494), (495, 499, 500), (495, 500, 496), (495, 502, 499), (501, 502, 495), (504, 499, 502), (503, 499, 504), (506, 502, 505), (504, 502, 506), (508, 505, 507), (506, 505, 508), (510, 507, 509), (508, 507, 510), (512, 510, 509), (512, 509, 511), (513, 502, 501), (513, 505, 502), (513, 507, 505), (514, 507, 513), (515, 507, 514), (515, 509, 507), (516, 511, 509), (515, 516, 509), (517, 518, 511), (516, 517, 511), (518, 517, 519), (520, 518, 519), (522, 520, 519), (522, 519, 521), (524, 522, 521), (524, 521, 523), (526, 524, 523), (526, 523, 525), (526, 525, 527), (528, 526, 527), (315, 528, 527), (529, 530, 517), (529, 517, 516), (531, 519, 517), (530, 531, 517), (521, 519, 531), (521, 531, 532), (521, 532, 533), (523, 521, 533), (523, 533, 534), (525, 523, 534), (535, 525, 534), (527, 525, 535), (535, 315, 527), (537, 503, 504), (536, 503, 537), (539, 538, 536), (539, 536, 537), (541, 539, 537), (541, 537, 540), (543, 541, 540), (543, 540, 542), (545, 543, 542), (545, 542, 544), (546, 545, 544), (435, 545, 546), (537, 504, 506), (537, 506, 540), (508, 540, 506), (542, 540, 508), (510, 542, 508), (544, 542, 510), (546, 544, 510), (546, 510, 512), (547, 546, 512), (548, 546, 547), (549, 548, 547), (550, 548, 549), (549, 551, 552), (549, 552, 550), (552, 553, 554), (551, 553, 552), (553, 555, 556), (553, 556, 554), (555, 557, 558), (555, 558, 556), (557, 315, 558), (518, 512, 511), (547, 512, 518), (518, 520, 549), (518, 549, 547), (520, 522, 551), (520, 551, 549), (551, 524, 553), (522, 524, 551), (524, 526, 555), (524, 555, 553), (526, 528, 557), (526, 557, 555), (528, 315, 557), (170, 559, 164), (497, 559, 170), (494, 498, 559), (494, 559, 497), (560, 498, 500), (560, 500, 499), (560, 499, 503), (561, 498, 560), (562, 164, 559), (562, 559, 498), (562, 498, 561), (165, 164, 562), (565, 563, 564), (566, 563, 565), (242, 241, 563), (242, 563, 566), (568, 565, 564), (568, 564, 567), (568, 567, 536), (538, 568, 536), (563, 562, 561), (563, 561, 564), (241, 165, 562), (241, 562, 563), (567, 561, 560), (567, 560, 503), (567, 503, 536), (564, 561, 567), (569, 565, 568), (570, 569, 568), (430, 568, 538), (430, 570, 568), (571, 242, 566), (571, 566, 565), (571, 565, 569), (55, 242, 571), (405, 570, 430), (573, 569, 570), (573, 570, 405), (572, 569, 573), (574, 55, 571), (574, 571, 569), (574, 569, 572), (40, 55, 574), (396, 573, 405), (576, 573, 396), (575, 572, 573), (575, 573, 576), (575, 574, 572), (577, 574, 575), (20, 40, 574), (20, 574, 577), (576, 578, 575), (576, 579, 578), (396, 394, 579), (396, 579, 576), (577, 21, 20), (577, 578, 580), (577, 580, 21), (575, 578, 577), (578, 582, 581), (579, 582, 578), (394, 382, 582), (394, 582, 579), (580, 115, 21), (580, 581, 583), (580, 583, 115), (578, 581, 580), (585, 584, 581), (585, 581, 582), (585, 582, 382), (370, 585, 382), (583, 102, 115), (583, 586, 102), (581, 584, 586), (581, 586, 583), (446, 584, 585), (447, 446, 585), (345, 585, 370), (345, 447, 585), (102, 445, 88), (586, 446, 445), (586, 445, 102), (584, 446, 586), (453, 318, 289), (453, 289, 454), (449, 316, 318), (449, 318, 453), (588, 303, 302), (587, 588, 302), (588, 589, 305), (588, 305, 303), (307, 305, 589), (307, 589, 590), (591, 307, 590), (309, 307, 591), (592, 309, 591), (311, 309, 592), (313, 311, 592), (313, 592, 593), (593, 315, 313), (131, 130, 594), (247, 131, 594), (247, 594, 595), (249, 247, 595), (249, 595, 596), (251, 249, 596), (253, 251, 596), (253, 596, 597), (87, 598, 85), (87, 599, 598), (87, 328, 599), (89, 328, 87), (255, 253, 597), (255, 597, 600), (255, 600, 601), (257, 255, 601), (602, 259, 257), (601, 602, 257), (602, 603, 261), (602, 261, 259), (604, 263, 261), (603, 604, 261), (604, 605, 265), (604, 265, 263), (606, 267, 265), (605, 606, 265), (267, 606, 607), (267, 607, 269), (269, 607, 608), (269, 608, 277), (277, 608, 443), (277, 443, 278), (609, 287, 284), (321, 609, 284), (609, 610, 299), (609, 299, 287), (610, 611, 300), (610, 300, 299), (611, 612, 301), (611, 301, 300), (612, 587, 302), (612, 302, 301), (587, 614, 588), (613, 614, 587), (614, 615, 589), (614, 589, 588), (616, 589, 615), (590, 589, 616), (617, 590, 616), (591, 590, 617), (592, 591, 617), (592, 617, 618), (593, 592, 618), (593, 618, 619), (619, 315, 593), (594, 130, 129), (594, 129, 620), (594, 620, 621), (595, 594, 621), (596, 595, 621), (596, 621, 622), (597, 596, 622), (597, 622, 623), (600, 597, 623), (600, 623, 624), (600, 624, 625), (601, 600, 625), (601, 625, 626), (602, 601, 626), (626, 627, 603), (626, 603, 602), (627, 628, 604), (627, 604, 603), (604, 628, 629), (604, 629, 605), (605, 629, 630), (605, 630, 606), (607, 630, 631), (606, 630, 607), (607, 631, 632), (607, 632, 608), (608, 632, 329), (608, 329, 443), (321, 324, 633), (321, 633, 609), (609, 633, 634), (609, 634, 610), (634, 635, 611), (634, 611, 610), (611, 636, 612), (635, 636, 611), (612, 613, 587), (636, 613, 612), (344, 637, 614), (344, 614, 613), (638, 614, 637), (615, 614, 638), (616, 615, 638), (616, 638, 639), (617, 616, 639), (617, 639, 640), (618, 617, 640), (618, 640, 641), (642, 618, 641), (619, 618, 642), (642, 315, 619), (620, 129, 128), (620, 128, 643), (621, 620, 643), (621, 643, 644), (621, 644, 645), (622, 621, 645), (623, 622, 645), (623, 645, 646), (623, 646, 647), (624, 623, 647), (625, 624, 647), (625, 647, 648), (625, 648, 649), (626, 625, 649), (649, 650, 627), (649, 627, 626), (627, 650, 651), (627, 651, 628), (628, 651, 652), (628, 652, 629), (629, 652, 653), (629, 653, 630), (631, 653, 598), (630, 653, 631), (631, 598, 599), (631, 599, 632), (632, 599, 328), (632, 328, 329), (324, 327, 336), (324, 336, 633), (634, 336, 338), (633, 336, 634), (635, 338, 340), (634, 338, 635), (636, 340, 342), (635, 340, 636), (636, 344, 613), (342, 344, 636), (637, 344, 343), (637, 343, 352), (354, 638, 637), (352, 354, 637), (356, 639, 638), (354, 356, 638), (356, 358, 640), (356, 640, 639), (358, 360, 641), (358, 641, 640), (360, 362, 642), (360, 642, 641), (362, 315, 642), (128, 69, 643), (71, 69, 128), (69, 67, 644), (69, 644, 643), (644, 65, 645), (67, 65, 644), (65, 62, 646), (65, 646, 645), (646, 63, 647), (62, 63, 646), (63, 73, 648), (63, 648, 647), (41, 654, 42), (127, 654, 41), (42, 219, 43), (654, 219, 42), (220, 44, 43), (219, 220, 43), (220, 222, 45), (220, 45, 44), (222, 224, 46), (222, 46, 45), (226, 47, 46), (224, 226, 46), (48, 47, 226), (48, 226, 228), (49, 48, 228), (49, 228, 230), (50, 49, 230), (50, 230, 232), (51, 50, 232), (51, 232, 234), (52, 51, 234), (52, 234, 236), (52, 236, 238), (52, 238, 53), (53, 238, 240), (53, 240, 54), (54, 240, 242), (54, 242, 55), (431, 430, 538), (431, 538, 539), (431, 539, 541), (432, 431, 541), (432, 541, 543), (433, 432, 543), (433, 543, 545), (434, 433, 545), (423, 434, 545), (423, 545, 435), (436, 435, 546), (436, 546, 548), (437, 436, 548), (437, 548, 550), (437, 552, 438), (550, 552, 437), (552, 554, 439), (552, 439, 438), (554, 556, 440), (554, 440, 439), (556, 558, 441), (556, 441, 440), (441, 558, 315), (126, 214, 654), (126, 654, 127), (214, 216, 219), (214, 219, 654), (648, 75, 649), (73, 75, 648), (650, 649, 75), (650, 75, 77), (79, 650, 77), (79, 651, 650), (79, 652, 651), (81, 652, 79), (83, 652, 81), (83, 653, 652), (85, 653, 83), (85, 598, 653), (465, 467, 470), (465, 470, 655), (461, 463, 657), (461, 657, 656), (458, 461, 656), (458, 656, 486), (212, 658, 210), (212, 488, 658), (210, 659, 208), (210, 658, 659), (206, 659, 660), (208, 659, 206), (206, 660, 661), (204, 206, 661), (204, 661, 662), (202, 204, 662), (200, 202, 662), (200, 662, 663), (200, 663, 664), (198, 200, 664), (198, 664, 665), (196, 198, 665), (666, 194, 196), (665, 666, 196), (666, 667, 192), (666, 192, 194), (668, 190, 192), (667, 668, 192), (668, 669, 188), (668, 188, 190), (670, 186, 188), (669, 670, 188), (670, 121, 120), (670, 120, 186), (315, 671, 483), (671, 672, 481), (671, 481, 483), (481, 673, 479), (672, 673, 481), (673, 674, 477), (673, 477, 479), (477, 675, 475), (674, 675, 477), (473, 475, 675), (473, 675, 676), (469, 473, 676), (469, 676, 471), (471, 529, 677), (470, 471, 677), (470, 677, 678), (655, 470, 678), (655, 678, 679), (657, 655, 679), (656, 657, 679), (656, 679, 680), (656, 680, 491), (486, 656, 491), (658, 184, 183), (488, 184, 658), (658, 182, 659), (658, 183, 182), (659, 181, 660), (659, 182, 181), (661, 660, 181), (661, 181, 180), (662, 661, 180), (662, 180, 179), (662, 179, 178), (663, 662, 178), (664, 663, 178), (664, 178, 177), (665, 664, 177), (665, 177, 176), (175, 666, 665), (176, 175, 665), (175, 174, 667), (175, 667, 666), (173, 668, 667), (174, 173, 667), (173, 172, 669), (173, 669, 668), (669, 171, 670), (172, 171, 669), (670, 122, 121), (171, 122, 670), (671, 315, 535), (671, 534, 672), (535, 534, 671), (534, 533, 673), (534, 673, 672), (532, 674, 673), (533, 532, 673), (532, 531, 675), (532, 675, 674), (675, 531, 530), (676, 675, 530), (471, 676, 530), (471, 530, 529), (529, 516, 515), (677, 529, 515), (677, 515, 514), (678, 677, 514), (679, 678, 514), (679, 514, 513), (680, 513, 501), (679, 513, 680), (491, 501, 495), (680, 501, 491), (468, 682, 472), (681, 682, 468), (474, 472, 682), (474, 682, 683), (684, 474, 683), (476, 474, 684), (685, 476, 684), (478, 476, 685), (686, 478, 685), (480, 478, 686), (687, 480, 686), (482, 480, 687), (687, 315, 482), (135, 134, 688), (185, 135, 688), (187, 185, 688), (187, 688, 689), (187, 689, 690), (189, 187, 690), (189, 690, 691), (191, 189, 691), (191, 691, 692), (193, 191, 692), (195, 193, 692), (195, 692, 693), (195, 693, 694), (197, 195, 694), (695, 199, 197), (694, 695, 197), (695, 201, 199), (696, 201, 695), (697, 201, 696), (697, 203, 201), (698, 203, 697), (698, 205, 203), (698, 207, 205), (699, 207, 698), (700, 207, 699), (700, 209, 207), (700, 211, 209), (448, 211, 700), (465, 655, 657), (463, 465, 657), (454, 460, 455), (701, 460, 454), (701, 462, 460), (702, 462, 701), (702, 464, 462), (703, 464, 702), (704, 464, 703), (704, 466, 464), (704, 681, 468), (704, 468, 466), (705, 682, 681), (298, 705, 681), (682, 705, 706), (683, 682, 706), (684, 683, 706), (684, 706, 707), (684, 707, 708), (685, 684, 708), (685, 708, 709), (686, 685, 709), (687, 686, 709), (687, 709, 710), (710, 315, 687), (711, 134, 133), (688, 134, 711), (689, 688, 711), (689, 711, 712), (690, 689, 712), (690, 712, 713), (691, 690, 713), (691, 713, 714), (715, 691, 714), (692, 691, 715), (716, 692, 715), (693, 692, 716), (694, 693, 716), (694, 716, 717), (694, 718, 695), (717, 718, 694), (696, 718, 719), (695, 718, 696), (696, 719, 720), (696, 720, 697), (698, 720, 271), (697, 720, 698), (698, 271, 272), (698, 272, 699), (699, 272, 274), (699, 274, 700), (448, 274, 276), (700, 274, 448), (454, 289, 290), (454, 290, 701), (701, 290, 292), (701, 292, 702), (702, 292, 294), (702, 294, 703), (704, 294, 296), (703, 294, 704), (298, 681, 704), (296, 298, 704), (297, 304, 705), (297, 705, 298), (306, 706, 705), (304, 306, 705), (707, 706, 306), (707, 306, 308), (708, 707, 308), (708, 308, 310), (709, 708, 310), (709, 310, 312), (314, 709, 312), (710, 709, 314), (315, 710, 314), (711, 133, 132), (711, 132, 248), (712, 711, 248), (712, 248, 250), (713, 712, 250), (713, 250, 252), (254, 713, 252), (714, 713, 254), (256, 714, 254), (715, 714, 256), (715, 256, 258), (716, 715, 258), (717, 716, 258), (717, 258, 260), (260, 262, 718), (260, 718, 717), (262, 264, 719), (262, 719, 718), (719, 264, 266), (719, 266, 720), (271, 266, 268), (720, 266, 271), (741, 739, 740), (737, 738, 739), (744, 742, 743), (722, 741, 742), (722, 742, 744), (734, 735, 736), (734, 736, 737), (734, 739, 741), (734, 737, 739), (723, 722, 721), (732, 733, 734), (725, 723, 724), (730, 731, 732), (728, 725, 726), (728, 726, 727), (728, 729, 730), (728, 741, 722), (728, 734, 741), (728, 722, 723), (728, 732, 734), (728, 723, 725), (728, 730, 732), (746, 745, 735), (746, 735, 734), (733, 748, 747), (733, 732, 748), (745, 749, 736), (745, 736, 735), (729, 751, 750), (729, 728, 751), (749, 752, 737), (749, 737, 736), (752, 753, 738), (752, 738, 737), (755, 754, 725), (755, 725, 724), (756, 755, 724), (756, 724, 723), (753, 757, 739), (753, 739, 738), (757, 758, 740), (757, 740, 739), (741, 740, 758), (741, 758, 759), (760, 756, 723), (760, 723, 721), (761, 756, 760), (754, 755, 756), (764, 762, 763), (759, 761, 762), (759, 762, 764), (751, 767, 768), (751, 768, 754), (751, 756, 761), (751, 754, 756), (757, 759, 758), (766, 750, 751), (752, 757, 753), (748, 765, 766), (746, 752, 749), (746, 749, 745), (746, 747, 748), (746, 761, 759), (746, 751, 761), (746, 759, 757), (746, 766, 751), (746, 757, 752), (746, 748, 766), (734, 747, 746), (734, 733, 747), (732, 765, 748), (732, 731, 765), (731, 766, 765), (731, 730, 766), (730, 750, 766), (730, 729, 750), (767, 751, 728), (767, 728, 727), (768, 767, 727), (768, 727, 726), (754, 768, 726), (754, 726, 725), (742, 741, 759), (742, 759, 764), (744, 743, 763), (744, 763, 762), (743, 742, 764), (743, 764, 763), (721, 722, 761), (721, 761, 760), (722, 744, 762), (722, 762, 761)])
me_lp7m_kk.polygons.foreach_set('use_smooth', [True] * 1530)
me_lp7m_kk.polygons.foreach_set('material_index', [0, 0, 0, 0, 0, 0, 0, 0, 0, 0, 0, 0, 0, 0, 0, 0, 0, 0, 0, 0, 0, 0, 0, 0, 0, 0, 0, 0, 0, 0, 0, 0, 0, 0, 0, 0, 0, 0, 0, 0, 0, 0, 0, 0, 0, 0, 0, 0, 0, 0, 0, 0, 0, 0, 0, 0, 0, 0, 0, 0, 0, 0, 0, 0, 0, 0, 0, 0, 0, 0, 0, 0, 0, 0, 0, 0, 0, 0, 0, 0, 0, 0, 0, 0, 0, 0, 0, 0, 0, 0, 0, 0, 0, 0, 0, 0, 0, 0, 0, 0, 0, 0, 0, 0, 0, 0, 0, 0, 0, 0, 0, 0, 0, 0, 0, 0, 0, 0, 0, 0, 0, 0, 0, 0, 0, 0, 0, 0, 0, 0, 0, 0, 0, 0, 0, 0, 0, 0, 0, 0, 0, 0, 0, 0, 0, 0, 0, 0, 0, 0, 0, 0, 0, 0, 0, 0, 0, 0, 0, 0, 0, 0, 0, 0, 0, 0, 0, 0, 0, 0, 0, 0, 0, 0, 0, 0, 0, 0, 0, 0, 0, 0, 0, 0, 0, 0, 0, 0, 0, 0, 0, 0, 0, 0, 0, 0, 0, 0, 0, 0, 0, 0, 0, 0, 0, 0, 0, 0, 0, 0, 0, 0, 0, 0, 0, 0, 0, 0, 0, 0, 0, 0, 0, 0, 0, 0, 0, 0, 0, 0, 0, 0, 0, 0, 0, 0, 0, 0, 0, 0, 0, 0, 0, 0, 0, 0, 0, 0, 0, 0, 0, 0, 0, 0, 0, 0, 0, 0, 0, 0, 0, 0, 0, 0, 0, 0, 0, 0, 0, 0, 0, 0, 0, 0, 0, 0, 0, 0, 0, 0, 0, 0, 0, 0, 0, 0, 0, 0, 0, 0, 0, 0, 0, 0, 0, 0, 0, 0, 0, 0, 0, 0, 0, 0, 0, 0, 0, 0, 0, 0, 0, 0, 0, 0, 0, 0, 0, 0, 0, 0, 0, 0, 0, 0, 0, 0, 0, 0, 0, 0, 0, 0, 0, 0, 0, 0, 0, 0, 0, 0, 0, 0, 0, 0, 0, 0, 0, 0, 0, 0, 0, 0, 0, 0, 0, 0, 0, 0, 0, 0, 0, 0, 0, 0, 0, 0, 0, 0, 0, 0, 0, 0, 0, 0, 0, 0, 0, 0, 0, 0, 0, 0, 0, 0, 0, 0, 0, 0, 0, 0, 0, 0, 0, 0, 0, 0, 0, 0, 0, 0, 0, 0, 0, 0, 0, 0, 0, 0, 0, 0, 0, 0, 0, 0, 0, 0, 0, 0, 0, 0, 0, 0, 0, 0, 0, 0, 0, 0, 0, 0, 0, 0, 0, 0, 0, 0, 0, 0, 0, 0, 0, 0, 0, 0, 0, 0, 0, 0, 0, 0, 0, 0, 0, 0, 0, 0, 0, 0, 0, 0, 0, 0, 0, 0, 0, 0, 0, 0, 0, 0, 0, 0, 0, 0, 0, 0, 0, 0, 0, 0, 0, 0, 0, 0, 0, 0, 0, 0, 0, 0, 0, 0, 0, 0, 0, 0, 0, 0, 0, 0, 0, 0, 0, 0, 0, 0, 0, 0, 0, 0, 0, 0, 0, 0, 0, 0, 0, 0, 0, 0, 0, 0, 0, 0, 0, 0, 0, 0, 0, 0, 0, 0, 0, 0, 0, 0, 0, 0, 0, 0, 0, 0, 0, 0, 0, 0, 0, 0, 0, 0, 0, 0, 0, 0, 0, 0, 0, 0, 0, 0, 0, 0, 0, 0, 0, 0, 0, 0, 0, 0, 0, 0, 0, 0, 0, 0, 0, 0, 0, 0, 0, 0, 0, 0, 0, 0, 0, 0, 0, 0, 0, 0, 0, 0, 0, 0, 0, 0, 0, 0, 0, 0, 0, 0, 0, 0, 0, 0, 0, 0, 0, 0, 0, 0, 0, 0, 0, 0, 0, 0, 0, 0, 0, 0, 0, 0, 0, 0, 0, 0, 0, 0, 0, 0, 0, 0, 0, 0, 0, 0, 0, 0, 0, 0, 0, 0, 0, 0, 0, 0, 0, 0, 0, 0, 0, 0, 0, 0, 0, 0, 0, 0, 0, 0, 0, 0, 0, 0, 0, 0, 0, 0, 0, 0, 0, 0, 0, 0, 0, 0, 0, 0, 0, 0, 0, 0, 0, 0, 0, 0, 0, 0, 0, 0, 0, 0, 0, 0, 0, 0, 0, 0, 0, 0, 0, 0, 0, 0, 0, 0, 0, 0, 0, 0, 0, 0, 0, 0, 0, 0, 0, 0, 0, 0, 0, 0, 0, 0, 0, 0, 0, 0, 0, 0, 0, 0, 0, 0, 0, 0, 0, 0, 0, 0, 0, 0, 0, 0, 0, 0, 0, 0, 0, 0, 0, 0, 0, 0, 0, 0, 0, 0, 0, 0, 0, 0, 0, 0, 0, 0, 0, 0, 0, 0, 0, 0, 0, 0, 0, 0, 0, 0, 0, 0, 0, 0, 0, 0, 0, 0, 0, 0, 0, 0, 0, 0, 0, 0, 0, 0, 0, 0, 0, 0, 0, 0, 0, 0, 0, 0, 0, 0, 0, 0, 0, 0, 0, 0, 0, 0, 0, 0, 0, 0, 0, 0, 0, 0, 0, 0, 0, 0, 0, 0, 0, 0, 0, 0, 0, 0, 0, 0, 0, 0, 0, 0, 0, 0, 0, 0, 0, 0, 0, 0, 0, 0, 0, 0, 0, 0, 0, 0, 0, 0, 0, 0, 0, 0, 0, 0, 0, 0, 0, 0, 0, 0, 0, 0, 0, 0, 0, 0, 0, 0, 0, 0, 0, 0, 0, 0, 0, 0, 0, 0, 0, 0, 0, 0, 0, 0, 0, 0, 0, 0, 0, 0, 0, 0, 0, 0, 0, 0, 0, 0, 0, 0, 0, 0, 0, 0, 0, 0, 0, 0, 0, 0, 0, 0, 0, 0, 0, 0, 0, 0, 0, 0, 0, 0, 0, 0, 0, 0, 0, 0, 0, 0, 0, 0, 0, 0, 0, 0, 0, 0, 0, 0, 0, 0, 0, 0, 0, 0, 0, 0, 0, 0, 0, 0, 0, 0, 0, 0, 0, 0, 0, 0, 0, 0, 0, 0, 0, 0, 0, 0, 0, 0, 0, 0, 0, 0, 0, 0, 0, 0, 0, 0, 0, 0, 0, 0, 0, 0, 0, 0, 0, 0, 0, 0, 0, 0, 0, 0, 0, 0, 0, 0, 0, 0, 0, 0, 0, 0, 0, 0, 0, 0, 0, 0, 0, 0, 0, 0, 0, 0, 0, 0, 0, 0, 0, 0, 0, 0, 0, 0, 0, 0, 0, 0, 0, 0, 0, 0, 0, 0, 0, 0, 0, 0, 0, 0, 0, 0, 0, 0, 0, 0, 0, 0, 0, 0, 0, 0, 0, 0, 0, 0, 0, 0, 0, 0, 0, 0, 0, 0, 0, 0, 0, 0, 0, 0, 0, 0, 0, 0, 0, 0, 0, 0, 0, 0, 0, 0, 0, 0, 0, 0, 0, 0, 0, 0, 0, 0, 0, 0, 0, 0, 0, 0, 0, 0, 0, 0, 0, 0, 0, 0, 0, 0, 0, 0, 0, 0, 0, 0, 0, 0, 0, 0, 0, 0, 0, 0, 0, 0, 0, 0, 0, 0, 0, 0, 0, 0, 0, 0, 0, 0, 0, 0, 0, 0, 0, 0, 0, 0, 0, 0, 0, 0, 0, 0, 0, 0, 0, 0, 0, 0, 0, 0, 0, 0, 0, 0, 0, 0, 0, 0, 0, 0, 0, 0, 0, 0, 0, 0, 0, 0, 0, 0, 0, 0, 0, 0, 0, 0, 0, 0, 0, 0, 0, 0, 0, 0, 0, 0, 0, 0, 0, 0, 0, 0, 0, 0, 0, 0, 0, 0, 0, 0, 0, 0, 0, 0, 0, 0, 0, 0, 0, 0, 0, 0, 0, 0, 0, 0, 0, 0, 0, 0, 0, 0, 0, 0, 0, 0, 0, 0, 0, 0, 0, 0, 0, 0, 0, 0, 0, 0, 0, 0, 0, 0, 0, 0, 0, 0, 0, 0, 0, 0, 0, 0, 0, 0, 0, 0, 0, 0, 0, 0, 0, 0, 0, 0, 0, 0, 0, 0, 0, 0, 0, 0, 0, 0, 0, 0, 0, 0, 0, 0, 0, 0, 0, 0, 0, 0, 0, 0, 0, 0, 0, 0, 0, 0, 0, 0, 0, 0, 0, 0, 0, 0, 0, 0, 0, 0, 0, 0, 0, 0, 0, 0, 0, 0, 0, 0, 0, 0, 0, 0, 0, 0, 0, 0, 0, 0, 0, 0, 0, 0, 0, 0, 0, 0, 0, 0, 0, 0, 0, 0, 0, 0, 0, 0, 0, 0, 0, 0, 0, 0, 0, 0, 0, 0, 0, 0, 0, 0, 0, 0, 0, 0, 0, 0, 0, 0, 0, 0, 0, 0, 0, 0, 0, 0, 0, 0, 0, 0, 0, 0, 0, 0, 0, 0, 0, 0, 0, 0, 0, 0, 0, 0, 0, 0, 0, 0, 0, 0, 0, 0, 0, 0, 0, 0, 0, 0, 0, 0, 0, 0, 1, 1, 1, 1, 1, 1, 1, 1, 1, 1, 1, 1, 1, 1, 1, 1, 1, 1, 1, 1, 1, 1, 1, 1, 1, 1, 1, 1, 1, 1, 1, 1, 1, 1, 1, 1, 1, 1, 1, 1, 1, 1, 1, 1, 1, 1, 1, 1, 1, 1, 1, 1, 1, 1, 1, 1, 1, 1, 1, 1, 1, 1, 1, 1, 1, 1, 1, 1, 1, 1, 1, 1, 1, 1, 1, 1, 1, 1, 1, 1, 1, 1, 1, 1, 1, 1, 1, 1, 1, 1, 1, 1])
me_lp7m_kk.materials.append(mat_canopy)
me_lp7m_kk.materials.append(mat_trunk)
me_lp7m_kk.update()

# ---- objects
ob_lp7m_kk = bpy.data.objects.new('LP7m_kk', me_lp7m_kk)

# ---- transforms, parenting, visibility, modifiers, constraints
ob_lp7m_kk.location = (0.0, 0.0, 0.0)

# ---- collection membership
col_collection.objects.link(ob_lp7m_kk)

# ---- scene / render settings (as saved in the file)
scene.frame_start = 1; scene.frame_end = 250; scene.frame_set(1)
scene.render.engine = 'BLENDER_EEVEE_NEXT'
scene.render.image_settings.color_mode = 'RGB'
scene.cycles.sampling_pattern = 'TABULATED_SOBOL'
scene.view_settings.view_transform = 'Filmic'
bpy.context.view_layer.update()

# ---- added for rendering (the .blend has no active camera and no usable light): camera, sun
cam_auto = bpy.data.cameras.new('AutoCamera')
cam_auto.lens = 50.0
cam_auto.sensor_width = 36.0
cam_auto.clip_end = 1000.0
ob_auto_camera = bpy.data.objects.new('AutoCamera', cam_auto)
scene.collection.objects.link(ob_auto_camera)
ob_auto_camera.location = (7.57329, -9.08795, 9.55863)
ob_auto_camera.rotation_euler = (1.09748, -7.21219e-08, 0.694738)
scene.camera = ob_auto_camera
light_auto_sun = bpy.data.lights.new('AutoSun', 'SUN')
light_auto_sun.energy = 3.0
light_auto_sun.angle = 0.0523599
ob_auto_sun = bpy.data.objects.new('AutoSun', light_auto_sun)
scene.collection.objects.link(ob_auto_sun)
ob_auto_sun.rotation_euler = (0.872665, 0.174533, 0.523599)
bpy.context.view_layer.update()
